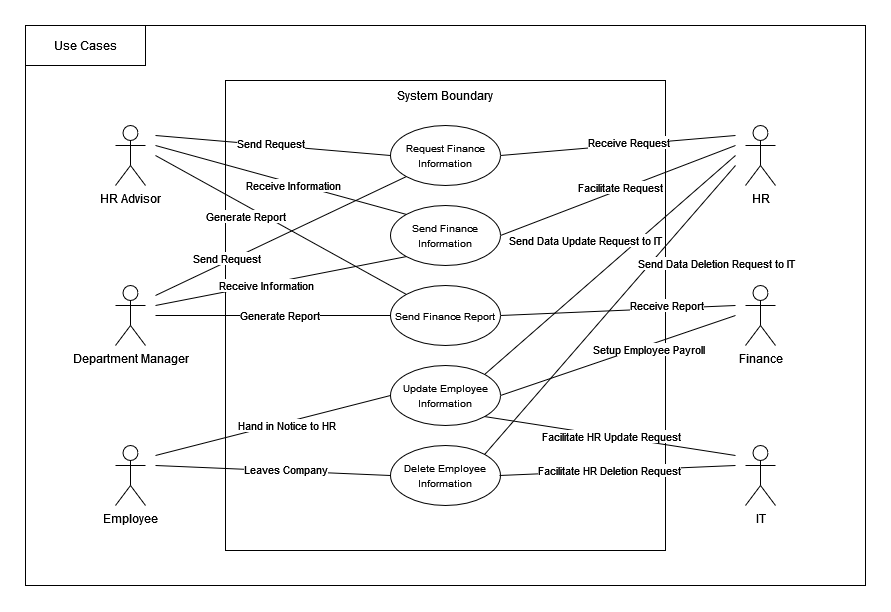

The diagram above was exported from draw.io. Its source (the exported page's mxGraphModel, read from the mxfile embedded in the PNG):
<mxGraphModel dx="1023" dy="1741" grid="1" gridSize="10" guides="1" tooltips="1" connect="1" arrows="1" fold="1" page="1" pageScale="1" pageWidth="827" pageHeight="1169" math="0" shadow="0">
  <root>
    <mxCell id="0" />
    <mxCell id="1" parent="0" />
    <mxCell id="t5qAQLNnpOGFMaj4PfV--101" value="" style="rounded=0;whiteSpace=wrap;html=1;" vertex="1" parent="1">
      <mxGeometry x="40" y="-80" width="840" height="560" as="geometry" />
    </mxCell>
    <mxCell id="t5qAQLNnpOGFMaj4PfV--20" value="" style="rounded=0;whiteSpace=wrap;html=1;" vertex="1" parent="1">
      <mxGeometry x="240" y="-25" width="440" height="470" as="geometry" />
    </mxCell>
    <mxCell id="t5qAQLNnpOGFMaj4PfV--5" value="&lt;div&gt;HR Advisor&lt;/div&gt;" style="shape=umlActor;verticalLabelPosition=bottom;verticalAlign=top;html=1;outlineConnect=0;" vertex="1" parent="1">
      <mxGeometry x="130" y="20" width="30" height="60" as="geometry" />
    </mxCell>
    <mxCell id="t5qAQLNnpOGFMaj4PfV--6" value="HR" style="shape=umlActor;verticalLabelPosition=bottom;verticalAlign=top;html=1;outlineConnect=0;" vertex="1" parent="1">
      <mxGeometry x="760" y="20" width="30" height="60" as="geometry" />
    </mxCell>
    <mxCell id="t5qAQLNnpOGFMaj4PfV--7" value="&lt;div&gt;Finance&lt;/div&gt;" style="shape=umlActor;verticalLabelPosition=bottom;verticalAlign=top;html=1;outlineConnect=0;" vertex="1" parent="1">
      <mxGeometry x="760" y="180" width="30" height="60" as="geometry" />
    </mxCell>
    <mxCell id="t5qAQLNnpOGFMaj4PfV--9" value="IT" style="shape=umlActor;verticalLabelPosition=bottom;verticalAlign=top;html=1;outlineConnect=0;" vertex="1" parent="1">
      <mxGeometry x="760" y="340" width="30" height="60" as="geometry" />
    </mxCell>
    <mxCell id="t5qAQLNnpOGFMaj4PfV--11" value="Department Manager" style="shape=umlActor;verticalLabelPosition=bottom;verticalAlign=top;html=1;outlineConnect=0;" vertex="1" parent="1">
      <mxGeometry x="130" y="180" width="30" height="60" as="geometry" />
    </mxCell>
    <mxCell id="t5qAQLNnpOGFMaj4PfV--17" value="Employee" style="shape=umlActor;verticalLabelPosition=bottom;verticalAlign=top;html=1;outlineConnect=0;" vertex="1" parent="1">
      <mxGeometry x="130" y="340" width="30" height="60" as="geometry" />
    </mxCell>
    <mxCell id="t5qAQLNnpOGFMaj4PfV--23" value="System Boundary" style="text;html=1;strokeColor=none;fillColor=none;align=center;verticalAlign=middle;whiteSpace=wrap;rounded=0;" vertex="1" parent="1">
      <mxGeometry x="410" y="-25" width="100" height="30" as="geometry" />
    </mxCell>
    <mxCell id="t5qAQLNnpOGFMaj4PfV--40" value="&lt;font style=&quot;font-size: 11px;&quot;&gt;&lt;font style=&quot;font-size: 10px;&quot;&gt;Delete Employee Information&lt;/font&gt;&lt;/font&gt;" style="ellipse;whiteSpace=wrap;html=1;" vertex="1" parent="1">
      <mxGeometry x="405" y="340" width="110" height="60" as="geometry" />
    </mxCell>
    <mxCell id="t5qAQLNnpOGFMaj4PfV--41" value="&lt;font style=&quot;font-size: 11px;&quot;&gt;&lt;font style=&quot;font-size: 10px;&quot;&gt;Send Finance Report&lt;/font&gt;&lt;/font&gt;" style="ellipse;whiteSpace=wrap;html=1;" vertex="1" parent="1">
      <mxGeometry x="405" y="180" width="110" height="60" as="geometry" />
    </mxCell>
    <mxCell id="t5qAQLNnpOGFMaj4PfV--43" value="&lt;font style=&quot;font-size: 11px;&quot;&gt;&lt;font style=&quot;font-size: 10px;&quot;&gt;Request Finance Information&lt;br&gt;&lt;/font&gt;&lt;/font&gt;" style="ellipse;whiteSpace=wrap;html=1;" vertex="1" parent="1">
      <mxGeometry x="405" y="20" width="110" height="60" as="geometry" />
    </mxCell>
    <mxCell id="t5qAQLNnpOGFMaj4PfV--45" value="&lt;font style=&quot;font-size: 11px;&quot;&gt;&lt;font style=&quot;font-size: 10px;&quot;&gt;Update Employee Information&lt;/font&gt;&lt;/font&gt;" style="ellipse;whiteSpace=wrap;html=1;" vertex="1" parent="1">
      <mxGeometry x="405" y="260" width="110" height="60" as="geometry" />
    </mxCell>
    <mxCell id="t5qAQLNnpOGFMaj4PfV--52" value="&lt;font style=&quot;font-size: 11px;&quot;&gt;&lt;font style=&quot;font-size: 10px;&quot;&gt;Send Finance Information&lt;br&gt;&lt;/font&gt;&lt;/font&gt;" style="ellipse;whiteSpace=wrap;html=1;" vertex="1" parent="1">
      <mxGeometry x="405" y="100" width="110" height="60" as="geometry" />
    </mxCell>
    <mxCell id="t5qAQLNnpOGFMaj4PfV--53" value="" style="endArrow=none;html=1;rounded=0;entryX=0;entryY=0;entryDx=0;entryDy=0;" edge="1" parent="1" target="t5qAQLNnpOGFMaj4PfV--41">
      <mxGeometry width="50" height="50" relative="1" as="geometry">
        <mxPoint x="170" y="50" as="sourcePoint" />
        <mxPoint x="420" y="190" as="targetPoint" />
      </mxGeometry>
    </mxCell>
    <mxCell id="t5qAQLNnpOGFMaj4PfV--75" value="Generate Report" style="edgeLabel;html=1;align=center;verticalAlign=middle;resizable=0;points=[];" vertex="1" connectable="0" parent="t5qAQLNnpOGFMaj4PfV--53">
      <mxGeometry x="0.1495" y="-4" relative="1" as="geometry">
        <mxPoint x="-53" y="-23" as="offset" />
      </mxGeometry>
    </mxCell>
    <mxCell id="t5qAQLNnpOGFMaj4PfV--54" value="" style="endArrow=none;html=1;rounded=0;entryX=0;entryY=0.5;entryDx=0;entryDy=0;" edge="1" parent="1" target="t5qAQLNnpOGFMaj4PfV--41">
      <mxGeometry width="50" height="50" relative="1" as="geometry">
        <mxPoint x="170" y="210" as="sourcePoint" />
        <mxPoint x="260" y="350" as="targetPoint" />
      </mxGeometry>
    </mxCell>
    <mxCell id="t5qAQLNnpOGFMaj4PfV--98" value="Generate Report" style="edgeLabel;html=1;align=center;verticalAlign=middle;resizable=0;points=[];" vertex="1" connectable="0" parent="t5qAQLNnpOGFMaj4PfV--54">
      <mxGeometry x="-0.127" y="-3" relative="1" as="geometry">
        <mxPoint x="21" y="-4" as="offset" />
      </mxGeometry>
    </mxCell>
    <mxCell id="t5qAQLNnpOGFMaj4PfV--55" value="" style="endArrow=none;html=1;rounded=0;entryX=0;entryY=1;entryDx=0;entryDy=0;" edge="1" parent="1" target="t5qAQLNnpOGFMaj4PfV--43">
      <mxGeometry width="50" height="50" relative="1" as="geometry">
        <mxPoint x="170" y="190" as="sourcePoint" />
        <mxPoint x="210" y="290" as="targetPoint" />
      </mxGeometry>
    </mxCell>
    <mxCell id="t5qAQLNnpOGFMaj4PfV--84" value="Send Request" style="edgeLabel;html=1;align=center;verticalAlign=middle;resizable=0;points=[];" vertex="1" connectable="0" parent="t5qAQLNnpOGFMaj4PfV--55">
      <mxGeometry x="-0.6045" y="-2" relative="1" as="geometry">
        <mxPoint x="20" y="-16" as="offset" />
      </mxGeometry>
    </mxCell>
    <mxCell id="t5qAQLNnpOGFMaj4PfV--56" value="" style="endArrow=none;html=1;rounded=0;exitX=1;exitY=0.5;exitDx=0;exitDy=0;" edge="1" parent="1" source="t5qAQLNnpOGFMaj4PfV--41">
      <mxGeometry width="50" height="50" relative="1" as="geometry">
        <mxPoint x="470" y="230" as="sourcePoint" />
        <mxPoint x="750" y="200" as="targetPoint" />
      </mxGeometry>
    </mxCell>
    <mxCell id="t5qAQLNnpOGFMaj4PfV--76" value="Receive Report" style="edgeLabel;html=1;align=center;verticalAlign=middle;resizable=0;points=[];" vertex="1" connectable="0" parent="t5qAQLNnpOGFMaj4PfV--56">
      <mxGeometry x="0.6178" relative="1" as="geometry">
        <mxPoint x="-25" y="-2" as="offset" />
      </mxGeometry>
    </mxCell>
    <mxCell id="t5qAQLNnpOGFMaj4PfV--57" value="" style="endArrow=none;html=1;rounded=0;exitX=1;exitY=0.5;exitDx=0;exitDy=0;" edge="1" parent="1" source="t5qAQLNnpOGFMaj4PfV--45">
      <mxGeometry width="50" height="50" relative="1" as="geometry">
        <mxPoint x="450" y="340" as="sourcePoint" />
        <mxPoint x="750" y="210" as="targetPoint" />
      </mxGeometry>
    </mxCell>
    <mxCell id="t5qAQLNnpOGFMaj4PfV--77" value="Setup Employee Payroll" style="edgeLabel;html=1;align=center;verticalAlign=middle;resizable=0;points=[];" vertex="1" connectable="0" parent="t5qAQLNnpOGFMaj4PfV--57">
      <mxGeometry x="0.4635" y="4" relative="1" as="geometry">
        <mxPoint x="-24" y="16" as="offset" />
      </mxGeometry>
    </mxCell>
    <mxCell id="t5qAQLNnpOGFMaj4PfV--58" value="" style="endArrow=none;html=1;rounded=0;exitX=1;exitY=1;exitDx=0;exitDy=0;" edge="1" parent="1" source="t5qAQLNnpOGFMaj4PfV--45">
      <mxGeometry width="50" height="50" relative="1" as="geometry">
        <mxPoint x="490" y="310" as="sourcePoint" />
        <mxPoint x="750" y="350" as="targetPoint" />
      </mxGeometry>
    </mxCell>
    <mxCell id="t5qAQLNnpOGFMaj4PfV--94" value="Facilitate HR Update Request" style="edgeLabel;html=1;align=center;verticalAlign=middle;resizable=0;points=[];" vertex="1" connectable="0" parent="t5qAQLNnpOGFMaj4PfV--58">
      <mxGeometry x="0.538" y="-1" relative="1" as="geometry">
        <mxPoint x="-66" y="-11" as="offset" />
      </mxGeometry>
    </mxCell>
    <mxCell id="t5qAQLNnpOGFMaj4PfV--59" value="" style="endArrow=none;html=1;rounded=0;entryX=1;entryY=0.5;entryDx=0;entryDy=0;" edge="1" parent="1">
      <mxGeometry width="50" height="50" relative="1" as="geometry">
        <mxPoint x="750" y="360" as="sourcePoint" />
        <mxPoint x="514" y="370" as="targetPoint" />
      </mxGeometry>
    </mxCell>
    <mxCell id="t5qAQLNnpOGFMaj4PfV--83" value="Facilitate HR Deletion Request" style="edgeLabel;html=1;align=center;verticalAlign=middle;resizable=0;points=[];" vertex="1" connectable="0" parent="t5qAQLNnpOGFMaj4PfV--59">
      <mxGeometry x="-0.4416" y="3" relative="1" as="geometry">
        <mxPoint x="-60" y="-1" as="offset" />
      </mxGeometry>
    </mxCell>
    <mxCell id="t5qAQLNnpOGFMaj4PfV--60" value="" style="endArrow=none;html=1;rounded=0;entryX=0;entryY=0;entryDx=0;entryDy=0;" edge="1" parent="1" target="t5qAQLNnpOGFMaj4PfV--52">
      <mxGeometry width="50" height="50" relative="1" as="geometry">
        <mxPoint x="170" y="40" as="sourcePoint" />
        <mxPoint x="150" y="120" as="targetPoint" />
      </mxGeometry>
    </mxCell>
    <mxCell id="t5qAQLNnpOGFMaj4PfV--73" value="Receive Information" style="edgeLabel;html=1;align=center;verticalAlign=middle;resizable=0;points=[];" vertex="1" connectable="0" parent="t5qAQLNnpOGFMaj4PfV--60">
      <mxGeometry x="0.1283" relative="1" as="geometry">
        <mxPoint x="-4" y="1" as="offset" />
      </mxGeometry>
    </mxCell>
    <mxCell id="t5qAQLNnpOGFMaj4PfV--61" value="" style="endArrow=none;html=1;rounded=0;entryX=0;entryY=0.5;entryDx=0;entryDy=0;fontSize=10;" edge="1" parent="1" target="t5qAQLNnpOGFMaj4PfV--43">
      <mxGeometry width="50" height="50" relative="1" as="geometry">
        <mxPoint x="170" y="30" as="sourcePoint" />
        <mxPoint x="210" y="-20" as="targetPoint" />
      </mxGeometry>
    </mxCell>
    <mxCell id="t5qAQLNnpOGFMaj4PfV--71" value="Send Request" style="edgeLabel;html=1;align=center;verticalAlign=middle;resizable=0;points=[];" vertex="1" connectable="0" parent="t5qAQLNnpOGFMaj4PfV--61">
      <mxGeometry x="-0.1806" y="1" relative="1" as="geometry">
        <mxPoint x="18" as="offset" />
      </mxGeometry>
    </mxCell>
    <mxCell id="t5qAQLNnpOGFMaj4PfV--62" value="" style="endArrow=none;html=1;rounded=0;exitX=1;exitY=0;exitDx=0;exitDy=0;" edge="1" parent="1" source="t5qAQLNnpOGFMaj4PfV--45">
      <mxGeometry width="50" height="50" relative="1" as="geometry">
        <mxPoint x="360" y="300" as="sourcePoint" />
        <mxPoint x="750" y="50" as="targetPoint" />
      </mxGeometry>
    </mxCell>
    <mxCell id="t5qAQLNnpOGFMaj4PfV--79" value="Send Data Update Request to IT" style="edgeLabel;html=1;align=center;verticalAlign=middle;resizable=0;points=[];" vertex="1" connectable="0" parent="t5qAQLNnpOGFMaj4PfV--62">
      <mxGeometry x="-0.1269" y="-1" relative="1" as="geometry">
        <mxPoint x="-10" y="-40" as="offset" />
      </mxGeometry>
    </mxCell>
    <mxCell id="t5qAQLNnpOGFMaj4PfV--64" value="" style="endArrow=none;html=1;rounded=0;exitX=1;exitY=0.5;exitDx=0;exitDy=0;" edge="1" parent="1" source="t5qAQLNnpOGFMaj4PfV--43">
      <mxGeometry width="50" height="50" relative="1" as="geometry">
        <mxPoint x="620" y="70" as="sourcePoint" />
        <mxPoint x="750" y="30" as="targetPoint" />
      </mxGeometry>
    </mxCell>
    <mxCell id="t5qAQLNnpOGFMaj4PfV--72" value="Receive Request" style="edgeLabel;html=1;align=center;verticalAlign=middle;resizable=0;points=[];" vertex="1" connectable="0" parent="t5qAQLNnpOGFMaj4PfV--64">
      <mxGeometry x="0.4017" relative="1" as="geometry">
        <mxPoint x="-37" as="offset" />
      </mxGeometry>
    </mxCell>
    <mxCell id="t5qAQLNnpOGFMaj4PfV--65" value="" style="endArrow=none;html=1;rounded=0;exitX=1;exitY=0.5;exitDx=0;exitDy=0;" edge="1" parent="1" source="t5qAQLNnpOGFMaj4PfV--52">
      <mxGeometry width="50" height="50" relative="1" as="geometry">
        <mxPoint x="570" y="90" as="sourcePoint" />
        <mxPoint x="750" y="40" as="targetPoint" />
      </mxGeometry>
    </mxCell>
    <mxCell id="t5qAQLNnpOGFMaj4PfV--74" value="Facilitate Request" style="edgeLabel;html=1;align=center;verticalAlign=middle;resizable=0;points=[];" vertex="1" connectable="0" parent="t5qAQLNnpOGFMaj4PfV--65">
      <mxGeometry x="0.1649" y="1" relative="1" as="geometry">
        <mxPoint x="-17" y="5" as="offset" />
      </mxGeometry>
    </mxCell>
    <mxCell id="t5qAQLNnpOGFMaj4PfV--66" value="" style="endArrow=none;html=1;rounded=0;entryX=0;entryY=1;entryDx=0;entryDy=0;" edge="1" parent="1" target="t5qAQLNnpOGFMaj4PfV--52">
      <mxGeometry width="50" height="50" relative="1" as="geometry">
        <mxPoint x="170" y="200" as="sourcePoint" />
        <mxPoint x="380" y="240" as="targetPoint" />
      </mxGeometry>
    </mxCell>
    <mxCell id="t5qAQLNnpOGFMaj4PfV--85" value="Receive Information" style="edgeLabel;html=1;align=center;verticalAlign=middle;resizable=0;points=[];" vertex="1" connectable="0" parent="t5qAQLNnpOGFMaj4PfV--66">
      <mxGeometry x="-0.6147" relative="1" as="geometry">
        <mxPoint x="62" y="-11" as="offset" />
      </mxGeometry>
    </mxCell>
    <mxCell id="t5qAQLNnpOGFMaj4PfV--67" value="" style="endArrow=none;html=1;rounded=0;entryX=0;entryY=0.5;entryDx=0;entryDy=0;" edge="1" parent="1" target="t5qAQLNnpOGFMaj4PfV--45">
      <mxGeometry width="50" height="50" relative="1" as="geometry">
        <mxPoint x="170" y="350" as="sourcePoint" />
        <mxPoint x="220" y="150" as="targetPoint" />
      </mxGeometry>
    </mxCell>
    <mxCell id="t5qAQLNnpOGFMaj4PfV--81" value="Hand in Notice to HR" style="edgeLabel;html=1;align=center;verticalAlign=middle;resizable=0;points=[];" vertex="1" connectable="0" parent="t5qAQLNnpOGFMaj4PfV--67">
      <mxGeometry x="-0.4285" y="4" relative="1" as="geometry">
        <mxPoint x="64" y="-9" as="offset" />
      </mxGeometry>
    </mxCell>
    <mxCell id="t5qAQLNnpOGFMaj4PfV--68" value="" style="endArrow=none;html=1;rounded=0;exitX=1;exitY=0;exitDx=0;exitDy=0;" edge="1" parent="1" source="t5qAQLNnpOGFMaj4PfV--40">
      <mxGeometry width="50" height="50" relative="1" as="geometry">
        <mxPoint x="570" y="170" as="sourcePoint" />
        <mxPoint x="750" y="60" as="targetPoint" />
      </mxGeometry>
    </mxCell>
    <mxCell id="t5qAQLNnpOGFMaj4PfV--78" value="Send Data Deletion Request to IT" style="edgeLabel;html=1;align=center;verticalAlign=middle;resizable=0;points=[];" vertex="1" connectable="0" parent="t5qAQLNnpOGFMaj4PfV--68">
      <mxGeometry x="0.1473" y="-2" relative="1" as="geometry">
        <mxPoint x="86" y="-27" as="offset" />
      </mxGeometry>
    </mxCell>
    <mxCell id="t5qAQLNnpOGFMaj4PfV--69" value="" style="endArrow=none;html=1;rounded=0;entryX=0;entryY=0.5;entryDx=0;entryDy=0;" edge="1" parent="1" target="t5qAQLNnpOGFMaj4PfV--40">
      <mxGeometry width="50" height="50" relative="1" as="geometry">
        <mxPoint x="170" y="360" as="sourcePoint" />
        <mxPoint x="220" y="210" as="targetPoint" />
      </mxGeometry>
    </mxCell>
    <mxCell id="t5qAQLNnpOGFMaj4PfV--80" value="Leaves Company" style="edgeLabel;html=1;align=center;verticalAlign=middle;resizable=0;points=[];" vertex="1" connectable="0" parent="t5qAQLNnpOGFMaj4PfV--69">
      <mxGeometry x="0.651" y="-2" relative="1" as="geometry">
        <mxPoint x="-64" y="-7" as="offset" />
      </mxGeometry>
    </mxCell>
    <mxCell id="t5qAQLNnpOGFMaj4PfV--93" value="Use Cases" style="rounded=0;whiteSpace=wrap;html=1;" vertex="1" parent="1">
      <mxGeometry x="40" y="-80" width="120" height="40" as="geometry" />
    </mxCell>
  </root>
</mxGraphModel>